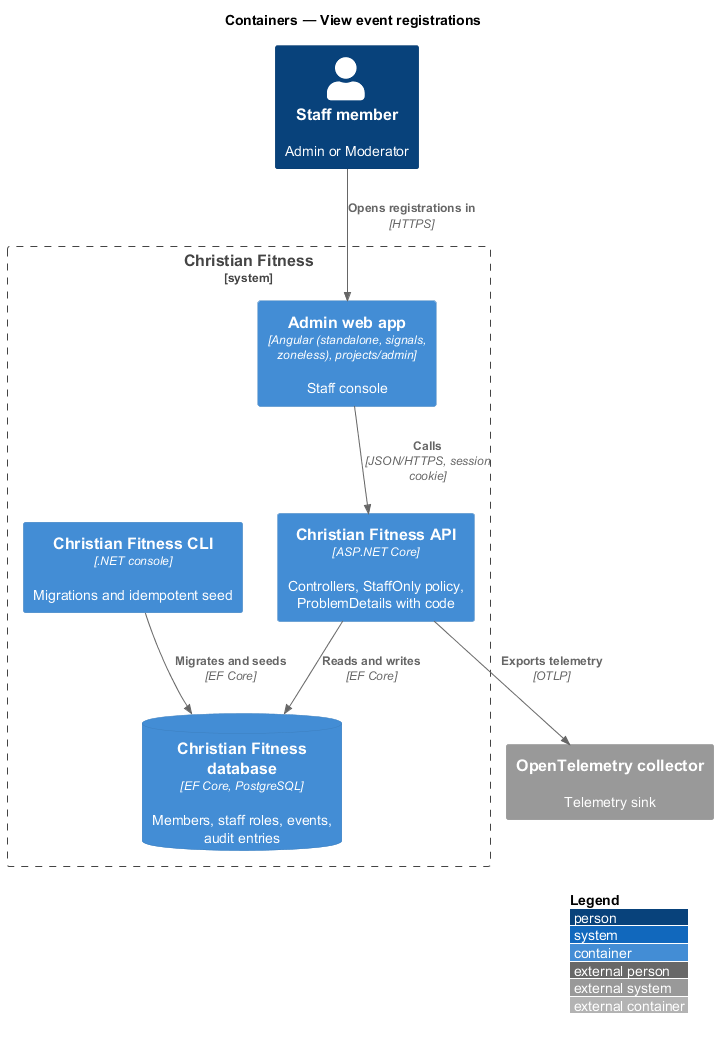

The diagram above was rendered by PlantUML. Its source (embedded in the PNG):
@startuml
!include <C4/C4_Container>
LAYOUT_WITH_LEGEND()
title Containers — View event registrations

Person(staff, "Staff member", "Admin or Moderator")
System_Boundary(cf, "Christian Fitness") {
  Container(admin, "Admin web app", "Angular (standalone, signals, zoneless), projects/admin", "Staff console")
  Container(api, "Christian Fitness API", "ASP.NET Core", "Controllers, StaffOnly policy, ProblemDetails with code")
  Container(cli, "Christian Fitness CLI", ".NET console", "Migrations and idempotent seed")
  ContainerDb(db, "Christian Fitness database", "EF Core, PostgreSQL", "Members, staff roles, events, audit entries")
}
System_Ext(otel, "OpenTelemetry collector", "Telemetry sink")

Rel(staff, admin, "Opens registrations in", "HTTPS")
Rel(admin, api, "Calls", "JSON/HTTPS, session cookie")
Rel(api, db, "Reads and writes", "EF Core")
Rel(cli, db, "Migrates and seeds", "EF Core")
Rel(api, otel, "Exports telemetry", "OTLP")
@enduml